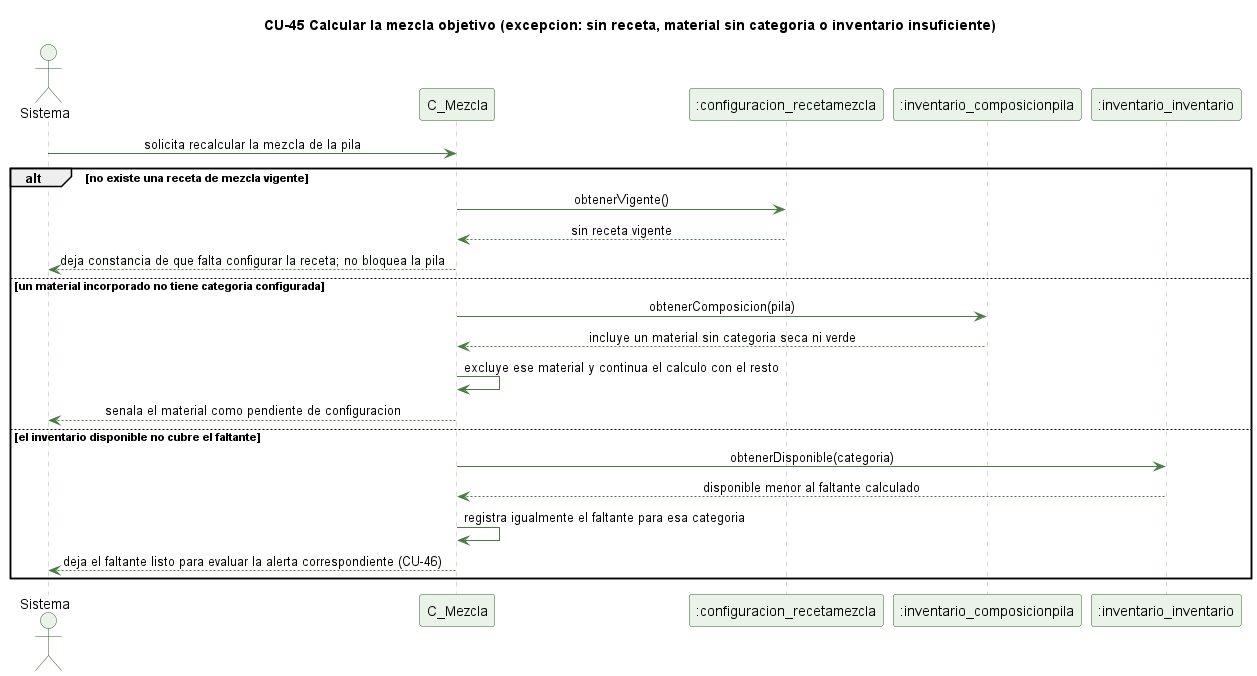

The diagram above was rendered by PlantUML. Its source (embedded in the PNG):
@startuml cu45-mezcla-objetivo-excepcion
' CU-45 Calculando la mezcla objetivo de una pila - flujo de excepcion
skinparam backgroundColor #FFFFFF
skinparam shadowing false
skinparam defaultFontName Helvetica
skinparam sequenceMessageAlign center
skinparam ParticipantBackgroundColor #EAF3E7
skinparam ParticipantBorderColor #2E5E2A
skinparam ActorBackgroundColor #EAF3E7
skinparam ActorBorderColor #2E5E2A
skinparam sequenceLifeLineBorderColor #9CC49A
skinparam ArrowColor #4B7A46

title CU-45 Calcular la mezcla objetivo (excepcion: sin receta, material sin categoria o inventario insuficiente)

actor Sistema
participant "C_Mezcla" as C
participant ":configuracion_recetamezcla" as RM
participant ":inventario_composicionpila" as CP
participant ":inventario_inventario" as I

Sistema -> C : solicita recalcular la mezcla de la pila
alt no existe una receta de mezcla vigente
  C -> RM : obtenerVigente()
  RM --> C : sin receta vigente
  C --> Sistema : deja constancia de que falta configurar la receta; no bloquea la pila
else un material incorporado no tiene categoria configurada
  C -> CP : obtenerComposicion(pila)
  CP --> C : incluye un material sin categoria seca ni verde
  C -> C : excluye ese material y continua el calculo con el resto
  C --> Sistema : senala el material como pendiente de configuracion
else el inventario disponible no cubre el faltante
  C -> I : obtenerDisponible(categoria)
  I --> C : disponible menor al faltante calculado
  C -> C : registra igualmente el faltante para esa categoria
  C --> Sistema : deja el faltante listo para evaluar la alerta correspondiente (CU-46)
end

@enduml